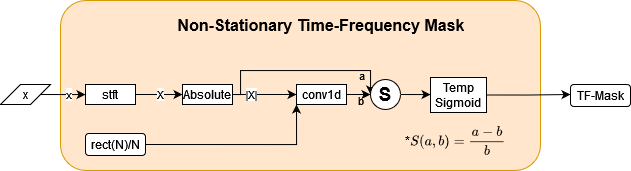

The diagram above was exported from draw.io. Its source (the exported page's mxGraphModel, read from the mxfile embedded in the PNG):
<mxGraphModel dx="1687" dy="911" grid="1" gridSize="10" guides="1" tooltips="1" connect="1" arrows="1" fold="1" page="1" pageScale="1" pageWidth="1100" pageHeight="850" math="1" shadow="0">
  <root>
    <mxCell id="0" />
    <mxCell id="1" parent="0" />
    <mxCell id="2" value="" style="rounded=1;whiteSpace=wrap;html=1;fillColor=#ffe6cc;strokeColor=#d79b00;" vertex="1" parent="1">
      <mxGeometry x="80" y="330" width="480" height="170" as="geometry" />
    </mxCell>
    <mxCell id="3" value="x" style="edgeStyle=orthogonalEdgeStyle;rounded=0;orthogonalLoop=1;jettySize=auto;html=1;exitX=1;exitY=0.5;exitDx=0;exitDy=0;" edge="1" source="4" target="6" parent="1">
      <mxGeometry x="0.3846" relative="1" as="geometry">
        <mxPoint as="offset" />
      </mxGeometry>
    </mxCell>
    <mxCell id="4" value="x" style="shape=parallelogram;perimeter=parallelogramPerimeter;whiteSpace=wrap;html=1;fixedSize=1;" vertex="1" parent="1">
      <mxGeometry x="20" y="414" width="50" height="20" as="geometry" />
    </mxCell>
    <mxCell id="5" value="X" style="edgeStyle=orthogonalEdgeStyle;rounded=0;orthogonalLoop=1;jettySize=auto;html=1;exitX=1;exitY=0.5;exitDx=0;exitDy=0;entryX=0;entryY=0.5;entryDx=0;entryDy=0;" edge="1" source="6" target="10" parent="1">
      <mxGeometry x="0.0638" relative="1" as="geometry">
        <mxPoint as="offset" />
      </mxGeometry>
    </mxCell>
    <mxCell id="6" value="stft" style="rounded=0;whiteSpace=wrap;html=1;" vertex="1" parent="1">
      <mxGeometry x="105" y="414" width="50" height="20" as="geometry" />
    </mxCell>
    <mxCell id="7" value="|X|" style="edgeStyle=orthogonalEdgeStyle;rounded=0;orthogonalLoop=1;jettySize=auto;html=1;exitX=1;exitY=0.5;exitDx=0;exitDy=0;entryX=0;entryY=0.5;entryDx=0;entryDy=0;" edge="1" source="10" target="13" parent="1">
      <mxGeometry x="-0.3939" relative="1" as="geometry">
        <mxPoint as="offset" />
      </mxGeometry>
    </mxCell>
    <mxCell id="8" style="edgeStyle=orthogonalEdgeStyle;rounded=0;orthogonalLoop=1;jettySize=auto;html=1;exitX=1;exitY=0.5;exitDx=0;exitDy=0;entryX=0;entryY=0.5;entryDx=0;entryDy=0;" edge="1" source="10" target="17" parent="1">
      <mxGeometry relative="1" as="geometry">
        <Array as="points">
          <mxPoint x="260" y="424" />
          <mxPoint x="260" y="400" />
          <mxPoint x="390" y="400" />
        </Array>
      </mxGeometry>
    </mxCell>
    <mxCell id="9" value="a" style="edgeLabel;html=1;align=center;verticalAlign=middle;resizable=0;points=[];labelBackgroundColor=none;" vertex="1" connectable="0" parent="8">
      <mxGeometry x="0.7151" y="-1" relative="1" as="geometry">
        <mxPoint x="-8" y="3" as="offset" />
      </mxGeometry>
    </mxCell>
    <mxCell id="10" value="Absolute" style="rounded=0;whiteSpace=wrap;html=1;" vertex="1" parent="1">
      <mxGeometry x="202" y="414" width="50" height="20" as="geometry" />
    </mxCell>
    <mxCell id="11" value="&lt;div style=&quot;font-size: 17px;&quot;&gt;&lt;font style=&quot;font-size: 16px;&quot;&gt;Non-Stationary Time-Frequency Mask&lt;/font&gt;&lt;/div&gt;" style="text;strokeColor=none;align=center;fillColor=none;html=1;verticalAlign=middle;whiteSpace=wrap;rounded=0;fontStyle=1" vertex="1" parent="1">
      <mxGeometry x="176" y="340" width="330" height="30" as="geometry" />
    </mxCell>
    <mxCell id="12" value="b" style="edgeStyle=orthogonalEdgeStyle;rounded=0;orthogonalLoop=1;jettySize=auto;html=1;exitX=1;exitY=0.5;exitDx=0;exitDy=0;entryX=0;entryY=0.5;entryDx=0;entryDy=0;labelBackgroundColor=none;" edge="1" source="13" target="17" parent="1">
      <mxGeometry x="0.1667" y="-6" relative="1" as="geometry">
        <mxPoint as="offset" />
      </mxGeometry>
    </mxCell>
    <mxCell id="13" value="conv1d" style="rounded=0;whiteSpace=wrap;html=1;" vertex="1" parent="1">
      <mxGeometry x="316" y="414" width="50" height="20" as="geometry" />
    </mxCell>
    <mxCell id="14" style="edgeStyle=orthogonalEdgeStyle;rounded=0;orthogonalLoop=1;jettySize=auto;html=1;exitX=1;exitY=0.5;exitDx=0;exitDy=0;entryX=0;entryY=1;entryDx=0;entryDy=0;" edge="1" source="15" target="13" parent="1">
      <mxGeometry relative="1" as="geometry" />
    </mxCell>
    <mxCell id="15" value="rect(N)/N" style="rounded=1;whiteSpace=wrap;html=1;" vertex="1" parent="1">
      <mxGeometry x="105" y="463" width="60" height="22" as="geometry" />
    </mxCell>
    <mxCell id="16" style="edgeStyle=orthogonalEdgeStyle;rounded=0;orthogonalLoop=1;jettySize=auto;html=1;exitX=1;exitY=0.5;exitDx=0;exitDy=0;entryX=0;entryY=0.5;entryDx=0;entryDy=0;" edge="1" source="17" target="19" parent="1">
      <mxGeometry relative="1" as="geometry" />
    </mxCell>
    <mxCell id="17" value="S" style="ellipse;whiteSpace=wrap;html=1;aspect=fixed;fontSize=19;fontStyle=1" vertex="1" parent="1">
      <mxGeometry x="390" y="409" width="30" height="30" as="geometry" />
    </mxCell>
    <mxCell id="18" style="edgeStyle=orthogonalEdgeStyle;rounded=0;orthogonalLoop=1;jettySize=auto;html=1;exitX=1;exitY=0.5;exitDx=0;exitDy=0;entryX=0;entryY=0.5;entryDx=0;entryDy=0;" edge="1" source="19" parent="1">
      <mxGeometry relative="1" as="geometry">
        <mxPoint x="590" y="424" as="targetPoint" />
      </mxGeometry>
    </mxCell>
    <mxCell id="19" value="&lt;div&gt;Temp&lt;/div&gt;&lt;div&gt;Sigmoid&lt;/div&gt;" style="rounded=0;whiteSpace=wrap;html=1;" vertex="1" parent="1">
      <mxGeometry x="450" y="407" width="56" height="35" as="geometry" />
    </mxCell>
    <mxCell id="20" value="&lt;div&gt;*`S(a, b) = \frac{a-b}{b}`&lt;/div&gt;" style="text;html=1;spacing=5;spacingTop=-10;whiteSpace=wrap;overflow=hidden;fillColor=none;strokeColor=none;shadow=0;rounded=0;verticalAlign=middle" vertex="1" parent="1">
      <mxGeometry x="420" y="450" width="110" height="50" as="geometry" />
    </mxCell>
    <mxCell id="21" value="TF-Mask" style="rounded=1;whiteSpace=wrap;html=1;" vertex="1" parent="1">
      <mxGeometry x="590" y="414" width="60" height="22" as="geometry" />
    </mxCell>
  </root>
</mxGraphModel>